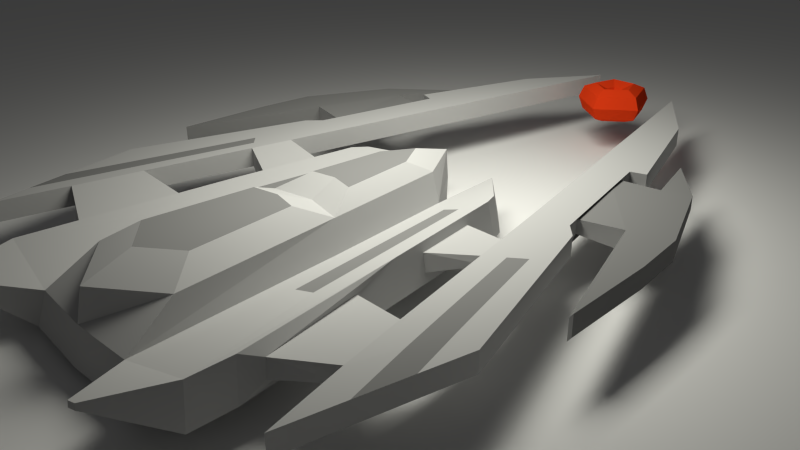 # Source: SpaceShip.blend  (saved by Blender 2.75.0; exported with 4.5.12 LTS)
import bpy
from mathutils import Matrix  # noqa: F401  (used for matrix-valued properties, if any)

bpy.ops.wm.read_factory_settings(use_empty=True)
scene = bpy.context.scene
scene.name = 'Scene'

# ---- collections
col_collection_1 = bpy.data.collections.new('Collection 1'); scene.collection.children.link(col_collection_1)

# ---- materials (node trees are filled in below, after node groups)
mat_material_004 = bpy.data.materials.new('Material.004')
mat_material_004.alpha_threshold = 0.0
mat_material_004.roughness = 0.5
mat_material_001 = bpy.data.materials.new('Material.001')
mat_material_001.alpha_threshold = 0.0
mat_material_001.roughness = 0.5
mat_material_002 = bpy.data.materials.new('Material.002')
mat_material_002.alpha_threshold = 0.0
mat_material_002.roughness = 0.5
mat_material_003 = bpy.data.materials.new('Material.003')
mat_material_003.alpha_threshold = 0.0
mat_material_003.roughness = 0.5

# ---- material node trees
mat_material_004.use_nodes = True; mat_material_004.node_tree.nodes.clear()
_N = mat_material_004.node_tree.nodes; _L = mat_material_004.node_tree.links
n0 = _N.new('ShaderNodeOutputMaterial'); n0.name = 'Material Output'; n0.location = (300, 300)
n1 = _N.new('ShaderNodeEmission'); n1.name = 'Emission'; n1.location = (10, 300)
n1.inputs[0].default_value = (0.8, 0.7947, 0.7157, 1.0)
n1.inputs[1].default_value = 13.4
_L.new(n1.outputs[0], n0.inputs[0])
n0.is_active_output = True
mat_material_001.use_nodes = True; mat_material_001.node_tree.nodes.clear()
_N = mat_material_001.node_tree.nodes; _L = mat_material_001.node_tree.links
n0 = _N.new('ShaderNodeOutputMaterial'); n0.name = 'Material Output'; n0.location = (300, 300)
n1 = _N.new('ShaderNodeBsdfDiffuse'); n1.name = 'Diffuse BSDF'; n1.location = (10, 300)
n1.inputs[0].default_value = (0.4969, 0.4969, 0.4969, 1.0)
_L.new(n1.outputs[0], n0.inputs[0])
n0.is_active_output = True
mat_material_002.use_nodes = True; mat_material_002.node_tree.nodes.clear()
_N = mat_material_002.node_tree.nodes; _L = mat_material_002.node_tree.links
n0 = _N.new('ShaderNodeOutputMaterial'); n0.name = 'Material Output'; n0.location = (300, 300)
n1 = _N.new('ShaderNodeBsdfDiffuse'); n1.name = 'Diffuse BSDF'; n1.location = (10, 300)
n1.inputs[0].default_value = (0.233, 0.233, 0.233, 1.0)
_L.new(n1.outputs[0], n0.inputs[0])
n0.is_active_output = True
mat_material_003.use_nodes = True; mat_material_003.node_tree.nodes.clear()
_N = mat_material_003.node_tree.nodes; _L = mat_material_003.node_tree.links
n0 = _N.new('ShaderNodeOutputMaterial'); n0.name = 'Material Output'; n0.location = (300, 300)
n1 = _N.new('ShaderNodeBsdfDiffuse'); n1.name = 'Diffuse BSDF'; n1.location = (10, 300)
n1.inputs[0].default_value = (0.8, 0.04866, 0.009034, 1.0)
_L.new(n1.outputs[0], n0.inputs[0])
n0.is_active_output = True

# ---- world
world_world = bpy.data.worlds.new('World'); scene.world = world_world
world_world.color = (0.05088, 0.05088, 0.05088)
world_world.use_sun_shadow = False
world_world.sun_shadow_jitter_overblur = 0.0
world_world.cycles.sampling_method = 'MANUAL'
world_world.cycles.sample_map_resolution = 256

# ---- cameras
cam_camera = bpy.data.cameras.new('Camera')
cam_camera.clip_end = 100.0
cam_camera.lens = 35.0
cam_camera.sensor_width = 32.0
cam_camera.sensor_height = 18.0
cam_camera.ortho_scale = 7.314
cam_camera.dof.focus_distance = 0.0

# ---- meshes
me_plane_001 = bpy.data.meshes.new('Plane.001')
me_plane_001.from_pydata([(-86.43, -86.43, -4.329), (86.43, -86.43, -4.329), (-86.43, 86.43, -4.329), (86.43, 86.43, -4.329)], [], [(0, 1, 3, 2)])
me_plane_001.use_remesh_preserve_volume = False
me_plane_001.use_remesh_preserve_attributes = False
me_plane_001.use_mirror_vertex_groups = False
me_plane_001.update()
me_plane = bpy.data.meshes.new('Plane')
me_plane.from_pydata([(-1.0, -4.911, 0.0), (1.0, -4.911, 0.0), (-1.0, 1.0, 0.0), (1.0, 1.0, 0.0)], [], [(0, 1, 3, 2)])
me_plane.materials.append(mat_material_004)
me_plane.use_remesh_preserve_volume = False
me_plane.use_remesh_preserve_attributes = False
me_plane.use_mirror_vertex_groups = False
me_plane.update()
me_cube_002 = bpy.data.meshes.new('Cube.002')
me_cube_002.from_pydata([(-1.332, 6.879, 0.04444), (-1.406, 6.92, 0.2473), (-1.584, 7.017, 0.3314), (-1.763, 7.114, 0.2473), (-1.836, 7.154, 0.04444), (-1.763, 7.114, -0.1585), (-1.584, 7.017, -0.2425), (-1.406, 6.92, -0.1585), (-1.428, 7.613, 0.04444), (-1.489, 7.555, 0.2473), (-1.636, 7.416, 0.3314), (-1.784, 7.276, 0.2473), (-1.845, 7.219, 0.04444), (-1.784, 7.276, -0.1585), (-1.636, 7.416, -0.2425), (-1.489, 7.555, -0.1585), (-2.155, 7.749, 0.04444), (-2.119, 7.673, 0.2473), (-2.032, 7.49, 0.3314), (-1.945, 7.307, 0.2473), (-1.909, 7.231, 0.04444), (-1.945, 7.307, -0.1585), (-2.032, 7.49, -0.2425), (-2.119, 7.673, -0.1585), (-2.509, 7.099, 0.04444), (-2.426, 7.11, 0.2473), (-2.225, 7.136, 0.3314), (-2.024, 7.163, 0.2473), (-1.94, 7.173, 0.04444), (-2.024, 7.163, -0.1585), (-2.225, 7.136, -0.2425), (-2.426, 7.11, -0.1585), (-2.001, 6.562, 0.04444), (-1.985, 6.644, 0.2473), (-1.948, 6.844, 0.3314), (-1.911, 7.043, 0.2473), (-1.895, 7.126, 0.04444), (-1.911, 7.043, -0.1585), (-1.948, 6.844, -0.2425), (-1.985, 6.644, -0.1585), (-1.0, -2.896, -0.2212), (-1.0, -2.896, 0.07219), (-1.0, 7.62, -0.2212), (-1.0, 7.62, 0.07219), (-0.07558, -0.8055, -0.2212), (-0.07558, -0.8055, 0.07219), (-0.4515, 6.321, -0.2212), (-0.4515, 6.321, 0.07219), (-1.0, 2.186, 0.07219), (-1.0, 2.186, -0.2212), (-0.4686, 2.182, 0.07219), (-0.4686, 2.182, -0.2212), (-1.0, 4.903, 0.07219), (-0.4664, 4.224, -0.2212), (-1.0, 4.903, -0.2212), (-0.4664, 4.224, 0.07219), (-1.0, 2.186, -0.2212), (-0.3209, 1.937, 0.07219), (-1.0, 2.186, 0.07219), (-0.3209, 1.937, -0.2212), (-1.0, 4.903, 0.07219), (-0.2245, 4.252, -0.2212), (-1.0, 4.903, -0.2212), (-0.2245, 4.252, 0.07219), (-0.6638, 3.962, 0.03112), (-0.5004, 2.472, 0.03112), (-0.5004, 2.472, -0.1801), (-0.6638, 3.962, -0.1801), (0.09571, 3.925, 0.03112), (0.1687, 2.425, 0.07638), (0.1687, 2.425, -0.2254), (0.09571, 3.925, -0.1801), (0.5177, 3.972, 0.03112), (0.7716, 2.491, 0.07638), (0.7716, 2.491, -0.2254), (0.5177, 3.972, -0.1801), (0.01356, 5.029, -0.04702), (0.01356, 5.029, -0.102), (0.0212, 5.031, -0.04702), (0.0212, 5.031, -0.102), (0.2646, 1.551, 0.07638), (0.2646, 1.551, -0.2254), (0.6827, 1.658, 0.07638), (0.6827, 1.658, -0.2254), (0.4122, 0.2043, 0.07638), (0.4122, 0.2043, -0.2254), (0.4254, 0.2911, 0.07638), (0.4254, 0.2911, -0.2254), (-6.936, -1.569, 0.2212), (-6.936, -1.569, -0.0722), (-2.459, 7.946, 0.2212), (-2.459, 7.946, -0.07219), (-6.883, 0.7158, 0.2212), (-6.883, 0.7158, -0.07219), (-3.508, 7.005, 0.2212), (-3.508, 7.005, -0.07219), (-4.772, 3.029, -0.07219), (-4.772, 3.029, 0.2212), (-5.255, 3.252, -0.07219), (-5.255, 3.252, 0.2212), (-3.616, 5.488, -0.07219), (-4.388, 5.101, 0.2212), (-3.616, 5.488, 0.2212), (-4.388, 5.101, -0.07219), (-4.772, 3.029, 0.2212), (-5.493, 3.093, -0.07219), (-4.772, 3.029, -0.07219), (-5.493, 3.093, 0.2212), (-3.616, 5.488, -0.07219), (-4.595, 5.228, 0.2212), (-3.616, 5.488, 0.2212), (-4.595, 5.228, -0.07219), (-4.321, 4.779, -0.03112), (-5.103, 3.5, -0.03112), (-5.103, 3.5, 0.1801), (-4.321, 4.779, 0.1801), (-5.023, 5.07, -0.03112), (-5.728, 3.743, -0.07638), (-5.728, 3.743, 0.2254), (-5.023, 5.07, 0.1801), (-5.386, 5.291, -0.03112), (-6.245, 4.06, -0.07638), (-6.245, 4.06, 0.2254), (-5.386, 5.291, 0.1801), (-4.479, 6.033, 0.04702), (-4.479, 6.033, 0.102), (-4.486, 6.038, 0.04702), (-4.486, 6.038, 0.102), (-6.187, 2.993, -0.07638), (-6.187, 2.993, 0.2254), (-6.52, 3.268, -0.07638), (-6.52, 3.268, 0.2254), (-6.894, 1.837, -0.07638), (-6.894, 1.837, 0.2254), (-6.869, 1.921, -0.07638), (-6.869, 1.921, 0.2254), (-4.097, -2.606, -0.6428), (-4.048, -2.387, 0.2944), (-2.825, 3.085, -0.6428), (-2.825, 3.085, 0.2944), (-3.024, -2.791, -0.6428), (-3.087, -1.949, 0.2944), (-2.309, 2.214, -0.6428), (-2.549, 2.268, 0.2944), (-3.024, -2.791, -0.6428), (-3.087, -1.949, 0.2944), (-4.07, -2.489, -0.1408), (-2.793, 3.078, -0.1408), (-2.437, 2.243, -0.1408), (-3.126, -2.646, -0.1408), (-1.622, 2.156, 0.1197), (-1.493, 2.127, -0.3823), (-2.097, -2.781, 0.1197), (-1.995, -2.926, -0.3823), (-2.77, -3.551, 0.09343), (-2.757, -3.57, 0.02813), (-2.636, -3.569, 0.1273), (-2.623, -3.588, 0.06201), (-2.269, 3.472, -0.1681), (-2.141, 3.443, -0.6701), (-1.671, 2.412, 0.09241), (-1.543, 2.383, -0.4096), (-2.475, -0.7545, -0.04844), (-2.161, 1.935, -0.04844), (-2.176, -0.7938, 0.02739), (-1.924, 1.91, 0.02739), (-3.367, 0.6598, 0.2944), (-3.388, 0.563, -0.6428), (-2.788, 0.3991, 0.2944), (-2.569, 0.2486, -0.6428), (-2.686, 0.3292, -0.1408), (-3.345, 0.6078, -0.1408), (-1.659, 0.1402, -0.3823), (-1.776, 0.2208, 0.1197), (-2.3, 0.743, -0.04844), (-2.035, 0.7114, 0.02739), (-1.622, 2.156, 0.1197), (-1.493, 2.127, -0.3823), (-1.97, -2.21, 0.1197), (-1.867, -2.356, -0.3823), (-1.659, 0.1402, -0.3823), (-1.776, 0.2208, 0.1197), (-1.842, -1.949, -0.02197), (-1.798, -2.012, -0.2406), (-1.749, -0.5323, -0.2406), (-1.8, -0.4972, -0.02197), (-1.63, 1.64, -0.0105), (-1.568, 1.626, -0.2521), (-1.648, 0.6697, -0.2521), (-1.704, 0.7085, -0.0105), (-1.014, -1.765, 0.09162), (-1.003, -1.781, -0.112), (-1.0, -0.8108, -0.112), (-1.013, -0.8016, 0.09162), (-1.004, 1.37, 0.0775), (-1.0, 1.367, -0.1913), (-0.9057, 0.8374, -0.008971), (-1.006, 0.864, 0.08079), (-5.146, -2.317, -0.6428), (-4.73, -1.581, 0.2944), (-3.662, 2.517, -0.6428), (-3.422, 2.463, 0.2944), (-5.146, -2.317, -0.6428), (-4.73, -1.581, 0.2944), (-2.856, 3.093, -0.1408), (-3.534, 2.488, -0.1408), (-4.992, -2.229, -0.1408), (-4.309, 2.756, 0.1197), (-4.437, 2.785, -0.3823), (-5.98, -1.913, 0.1197), (-6.135, -2.001, -0.3823), (-5.699, -2.896, 0.09343), (-5.72, -2.908, 0.02813), (-5.828, -2.855, 0.1273), (-5.848, -2.867, 0.06201), (-3.163, 3.672, -0.1681), (-3.291, 3.7, -0.6701), (-4.155, 2.967, 0.09241), (-4.284, 2.996, -0.4096), (-4.776, -0.2404, -0.04844), (-3.915, 2.327, -0.04844), (-5.063, -0.1484, 0.02739), (-4.14, 2.405, 0.02739), (-4.002, 0.6704, 0.2944), (-4.264, 0.6273, -0.6428), (-4.123, 0.6504, -0.1408), (-3.408, 0.6219, -0.1408), (-5.133, 0.9167, -0.3823), (-4.993, 0.9397, 0.1197), (-4.296, 1.189, -0.04844), (-4.549, 1.273, 0.02739), (-4.309, 2.756, 0.1197), (-4.437, 2.785, -0.3823), (-5.98, -1.913, 0.1197), (-6.135, -2.001, -0.3823), (-5.133, 0.9167, -0.3823), (-4.993, 0.9397, 0.1197), (-5.856, -1.051, -0.02197), (-5.924, -1.09, -0.2406), (-5.338, 0.27, -0.2406), (-5.277, 0.28, -0.02197), (-4.521, 2.286, -0.0105), (-4.583, 2.3, -0.2521), (-4.918, 1.401, -0.2521), (-4.85, 1.412, -0.0105), (-6.498, -0.6392, 0.2212), (-6.498, -0.6392, -0.07219), (-6.078, 0.2545, -0.07219), (-6.078, 0.2545, 0.2212), (-5.117, 2.296, 0.2212), (-5.117, 2.296, -0.07219), (-5.386, 1.724, -0.07219), (-5.386, 1.724, 0.2212), (-0.1304, -0.1923, 0.07219), (-0.1304, -0.1923, -0.2212), (-0.1779, 0.3379, -0.2212), (-0.1779, 0.3379, 0.07219), (-0.2576, 1.229, -0.2212), (-0.2576, 1.229, 0.07219), (-0.2818, 1.5, -0.2212), (-0.2818, 1.5, 0.07219), (-5.887, 2.418, -0.07219), (-5.887, 2.418, 0.2212), (-5.715, 2.713, 0.2212), (-5.715, 2.713, -0.07219), (-6.332, 1.658, -0.07219), (-6.332, 1.658, 0.2212), (-6.602, 1.196, -0.07219), (-6.602, 1.196, 0.2212), (-3.115, -0.007529, 0.5327), (-3.303, -1.485, 0.5327), (-3.908, -1.761, 0.5327), (-3.479, 0.1566, 0.5327), (-3.879, 0.1632, 0.5327), (-4.337, -1.254, 0.5327), (-3.281, 1.044, 0.4829), (-2.962, 2.469, 0.4829), (-2.801, 1.989, 0.4829), (-2.941, 0.8908, 0.4829), (-3.654, 1.05, 0.4829), (-3.313, 2.103, 0.4829), (-0.7985, 7.143, 0.07219), (-0.7985, 7.143, -0.2212), (-0.6605, -2.128, 0.07219), (-0.6605, -2.128, -0.2212), (-0.8048, 2.185, 0.07219), (-0.8048, 2.185, -0.2212), (-0.804, 4.654, 0.07219), (-0.804, 4.654, -0.2212), (-0.7505, 2.095, -0.2212), (-0.7505, 2.095, 0.07219), (-0.7152, 4.664, 0.07219), (-0.7152, 4.664, -0.2212), (-0.698, -0.3889, -0.1521), (-0.7064, -0.3831, 0.08448), (-0.6824, -1.198, -0.1521), (-0.6897, -1.187, 0.08448), (-0.7385, 1.417, 0.07555), (-0.6676, 0.9812, -0.08693), (-0.7362, 1.416, -0.2023), (-0.731, 0.9981, 0.07763), (-0.625, 6.732, 0.07219), (-0.368, -1.467, -0.2212), (-0.6367, 2.183, -0.2212), (-0.6352, 4.439, -0.2212), (-0.5357, 2.016, -0.2212), (-0.4698, 4.458, -0.2212), (-0.4379, -0.02551, -0.1866), (-0.4064, -0.695, -0.1866), (-0.4626, 1.105, -0.1541), (-0.509, 1.458, -0.2118), (-0.625, 6.732, -0.2212), (-0.368, -1.467, 0.07219), (-0.6367, 2.183, 0.07219), (-0.6352, 4.439, 0.07219), (-0.5357, 2.016, 0.07219), (-0.4698, 4.458, 0.07219), (-0.4421, -0.02262, 0.07834), (-0.4101, -0.6898, 0.07834), (-0.5101, 1.458, 0.07387), (-0.4943, 1.114, 0.07491), (-2.986, 7.473, -0.07219), (-2.986, 7.473, 0.2212), (-6.909, -0.4214, -0.07219), (-6.909, -0.4214, 0.2212), (-5.015, 3.141, -0.07219), (-5.015, 3.141, 0.2212), (-4.003, 5.293, -0.07219), (-4.003, 5.293, 0.2212), (-5.134, 3.061, 0.2212), (-5.134, 3.061, -0.07219), (-4.108, 5.357, -0.07219), (-4.108, 5.357, 0.2212), (-5.638, 2.073, 0.2212), (-5.418, 2.506, -0.07219), (-5.638, 2.073, -0.07219), (-5.418, 2.506, 0.2212), (-6.205, 0.9597, -0.07219), (-6.55, 0.2829, -0.07219), (-6.205, 0.9597, 0.2212), (-6.55, 0.2829, 0.2212), (-2.723, 7.709, 0.2212), (-6.923, -0.9953, -0.0722), (-4.894, 3.085, -0.07219), (-3.81, 5.39, -0.07219), (-4.953, 3.045, -0.07219), (-3.862, 5.422, -0.07219), (-5.268, 2.401, -0.07219), (-5.512, 1.899, -0.07219), (-6.142, 0.6071, -0.07219), (-6.524, -0.1781, -0.07219), (-2.723, 7.709, -0.07219), (-6.923, -0.9953, 0.2212), (-4.894, 3.085, 0.2212), (-3.81, 5.39, 0.2212), (-4.953, 3.045, 0.2212), (-3.862, 5.422, 0.2212), (-5.512, 1.899, 0.2212), (-5.268, 2.401, 0.2212), (-6.142, 0.6071, 0.2212), (-6.524, -0.1781, 0.2212)], [(145, 144), (203, 202)], [(0, 8, 9, 1), (1, 9, 10, 2), (2, 10, 11, 3), (3, 11, 12, 4), (4, 12, 13, 5), (5, 13, 14, 6), (6, 14, 15, 7), (0, 7, 15, 8), (8, 16, 17, 9), (9, 17, 18, 10), (10, 18, 19, 11), (11, 19, 20, 12), (12, 20, 21, 13), (13, 21, 22, 14), (14, 22, 23, 15), (15, 23, 16, 8), (16, 24, 25, 17), (17, 25, 26, 18), (18, 26, 27, 19), (19, 27, 28, 20), (20, 28, 29, 21), (21, 29, 30, 22), (22, 30, 31, 23), (23, 31, 24, 16), (24, 32, 33, 25), (25, 33, 34, 26), (26, 34, 35, 27), (27, 35, 36, 28), (28, 36, 37, 29), (29, 37, 38, 30), (30, 38, 39, 31), (31, 39, 32, 24), (32, 0, 1, 33), (33, 1, 2, 34), (34, 2, 3, 35), (35, 3, 4, 36), (36, 4, 5, 37), (37, 5, 6, 38), (38, 6, 7, 39), (39, 7, 0, 32), (60, 43, 42, 62), (301, 47, 46, 311), (253, 45, 44, 254), (283, 41, 40, 284), (306, 311, 46, 61), (291, 281, 43, 60), (290, 285, 48, 58), (305, 303, 51, 59), (55, 50, 65, 64), (58, 48, 49, 56), (63, 55, 53, 61), (285, 287, 52, 48), (303, 304, 53, 51), (48, 52, 54, 49), (41, 190, 191, 40), (50, 57, 59, 51), (47, 63, 61, 46), (287, 291, 60, 52), (304, 306, 61, 53), (52, 60, 62, 54), (67, 64, 68, 71), (51, 53, 67, 66), (53, 55, 64, 67), (50, 51, 66, 65), (70, 71, 75, 74), (65, 66, 70, 69), (66, 67, 71, 70), (64, 65, 69, 68), (72, 73, 74, 75), (68, 69, 73, 72), (68, 72, 78, 76), (70, 74, 83, 81), (77, 76, 78, 79), (72, 75, 79, 78), (71, 68, 76, 77), (75, 71, 77, 79), (82, 80, 84, 86), (74, 73, 82, 83), (73, 69, 80, 82), (69, 70, 81, 80), (84, 85, 87, 86), (83, 82, 86, 87), (81, 83, 87, 85), (80, 81, 85, 84), (108, 91, 90, 110), (321, 95, 94, 322), (267, 93, 92, 268), (342, 89, 88, 352), (332, 322, 94, 109), (346, 351, 91, 108), (345, 343, 96, 106), (329, 326, 99, 107), (103, 98, 113, 112), (106, 96, 97, 104), (111, 103, 101, 109), (343, 344, 100, 96), (326, 328, 101, 99), (96, 100, 102, 97), (250, 106, 104, 249), (348, 347, 250, 251), (98, 105, 107, 99), (95, 111, 109, 94), (344, 346, 108, 100), (328, 332, 109, 101), (100, 108, 110, 102), (115, 112, 116, 119), (99, 101, 115, 114), (101, 103, 112, 115), (98, 99, 114, 113), (118, 119, 123, 122), (113, 114, 118, 117), (114, 115, 119, 118), (112, 113, 117, 116), (120, 121, 122, 123), (116, 117, 121, 120), (116, 120, 126, 124), (118, 122, 131, 129), (125, 124, 126, 127), (120, 123, 127, 126), (119, 116, 124, 125), (123, 119, 125, 127), (130, 128, 132, 134), (122, 121, 130, 131), (121, 117, 128, 130), (117, 118, 129, 128), (132, 133, 135, 134), (131, 130, 134, 135), (129, 131, 135, 133), (128, 129, 133, 132), (171, 147, 138, 167), (147, 148, 142, 138), (169, 142, 151, 172), (149, 146, 136, 140), (167, 138, 142, 169), (139, 201, 280, 276), (141, 137, 146, 149), (168, 141, 149, 170), (139, 143, 148, 147), (166, 139, 147, 171), (150, 173, 181, 176), (170, 149, 162, 174), (142, 148, 158, 159), (140, 153, 157, 155), (154, 155, 157, 156), (153, 152, 156, 157), (152, 149, 154, 156), (149, 140, 155, 154), (159, 158, 160, 161), (151, 142, 159, 161), (150, 151, 161, 160), (148, 150, 160, 158), (174, 162, 164, 175), (149, 152, 164, 162), (150, 148, 163, 165), (173, 150, 165, 175), (152, 173, 175, 164), (163, 174, 175, 165), (148, 170, 174, 163), (153, 172, 180, 179), (137, 166, 171, 146), (143, 168, 170, 148), (168, 166, 272, 269), (136, 167, 169, 140), (140, 169, 172, 153), (146, 171, 167, 136), (180, 181, 185, 184), (181, 180, 188, 189), (152, 153, 179, 178), (173, 152, 178, 181), (172, 151, 177, 180), (151, 150, 176, 177), (182, 183, 191, 190), (179, 180, 184, 183), (181, 178, 182, 185), (178, 179, 183, 182), (189, 188, 196, 197), (180, 177, 187, 188), (177, 176, 186, 187), (176, 181, 189, 186), (193, 190, 191, 192), (184, 185, 193, 192), (183, 184, 192, 191), (185, 182, 190, 193), (194, 197, 196, 195), (188, 187, 195, 196), (186, 189, 197, 194), (187, 186, 194, 195), (137, 146, 226, 166), (224, 227, 208, 200), (146, 136, 167, 226), (226, 167, 138, 204), (141, 168, 269, 270), (199, 206, 146, 137), (223, 225, 206, 199), (166, 168, 278, 275), (166, 226, 204, 139), (207, 231, 236, 228), (225, 229, 219, 206), (200, 216, 215, 205), (198, 212, 214, 210), (211, 213, 214, 212), (210, 214, 213, 209), (209, 213, 211, 206), (206, 211, 212, 198), (216, 218, 217, 215), (208, 218, 216, 200), (207, 217, 218, 208), (205, 215, 217, 207), (229, 230, 221, 219), (206, 219, 221, 209), (207, 222, 220, 205), (228, 230, 222, 207), (209, 221, 230, 228), (220, 222, 230, 229), (205, 220, 229, 225), (210, 234, 235, 227), (136, 198, 224, 167), (201, 205, 225, 223), (139, 204, 205, 201), (198, 210, 227, 224), (167, 224, 200, 138), (235, 239, 240, 236), (236, 244, 243, 235), (209, 233, 234, 210), (228, 236, 233, 209), (227, 235, 232, 208), (208, 232, 231, 207), (237, 245, 246, 238), (234, 238, 239, 235), (236, 240, 237, 233), (233, 237, 238, 234), (244, 252, 251, 243), (235, 243, 242, 232), (232, 242, 241, 231), (231, 241, 244, 236), (248, 247, 246, 245), (239, 247, 248, 240), (238, 246, 247, 239), (240, 248, 245, 237), (249, 250, 251, 252), (243, 251, 250, 242), (241, 249, 252, 244), (242, 250, 249, 241), (194, 58, 56, 195), (296, 294, 193, 190), (256, 253, 254, 255), (258, 256, 255, 257), (308, 307, 255, 254), (283, 296, 190, 41), (302, 308, 254, 44), (193, 197, 196, 192), (260, 258, 257, 259), (300, 297, 194, 197), (57, 260, 259, 59), (307, 309, 257, 255), (297, 290, 58, 194), (309, 310, 259, 257), (294, 300, 197, 193), (310, 305, 59, 259), (333, 336, 263, 262), (264, 261, 262, 263), (105, 264, 263, 107), (247, 251, 252, 248), (347, 345, 106, 250), (336, 329, 107, 263), (340, 339, 266, 268), (89, 246, 245, 88), (350, 349, 247, 246), (261, 265, 266, 262), (342, 350, 246, 89), (265, 267, 268, 266), (349, 348, 251, 247), (339, 333, 262, 266), (324, 340, 268, 92), (206, 198, 136, 146), (204, 138, 200, 205), (270, 269, 272, 271), (274, 271, 272, 273), (137, 141, 270, 271), (166, 223, 273, 272), (199, 137, 271, 274), (223, 199, 274, 273), (278, 277, 276, 275), (279, 275, 276, 280), (223, 166, 275, 279), (143, 139, 276, 277), (201, 223, 279, 280), (168, 143, 277, 278), (195, 56, 289, 299), (317, 320, 300, 294), (196, 195, 299, 298), (319, 315, 290, 297), (192, 196, 298, 293), (320, 319, 297, 300), (40, 191, 295, 284), (312, 318, 296, 283), (191, 192, 293, 295), (318, 317, 294, 296), (54, 62, 292, 288), (314, 316, 291, 287), (49, 54, 288, 286), (313, 314, 287, 285), (56, 49, 286, 289), (315, 313, 285, 290), (316, 301, 281, 291), (62, 42, 282, 292), (312, 283, 284, 302), (43, 281, 282, 42), (45, 312, 302, 44), (63, 47, 301, 316), (57, 50, 313, 315), (50, 55, 314, 313), (55, 63, 316, 314), (253, 256, 317, 318), (45, 253, 318, 312), (258, 260, 319, 320), (260, 57, 315, 319), (256, 258, 320, 317), (299, 289, 305, 310), (298, 299, 310, 309), (293, 298, 309, 307), (284, 295, 308, 302), (295, 293, 307, 308), (288, 292, 306, 304), (286, 288, 304, 303), (289, 286, 303, 305), (292, 282, 311, 306), (281, 301, 311, 282), (352, 360, 340, 324), (359, 357, 333, 339), (265, 261, 335, 337), (93, 267, 338, 323), (267, 265, 337, 338), (360, 359, 339, 340), (358, 355, 329, 336), (264, 105, 330, 334), (357, 358, 336, 333), (354, 356, 332, 328), (103, 111, 331, 327), (261, 264, 334, 335), (353, 354, 328, 326), (98, 103, 327, 325), (355, 353, 326, 329), (105, 98, 325, 330), (111, 95, 321, 331), (356, 341, 322, 332), (93, 323, 324, 92), (351, 321, 322, 341), (91, 351, 341, 90), (110, 90, 341, 356), (104, 97, 353, 355), (97, 102, 354, 353), (102, 110, 356, 354), (252, 249, 358, 357), (249, 104, 355, 358), (245, 248, 359, 360), (248, 252, 357, 359), (88, 245, 360, 352), (337, 335, 348, 349), (323, 338, 350, 342), (338, 337, 349, 350), (334, 330, 345, 347), (327, 331, 346, 344), (335, 334, 347, 348), (325, 327, 344, 343), (330, 325, 343, 345), (331, 321, 351, 346), (323, 342, 352, 324)])
me_cube_002.polygons.foreach_set('material_index', [2, 2, 2, 2, 2, 2, 2, 2, 2, 2, 2, 2, 2, 2, 2, 2, 2, 2, 2, 2, 2, 2, 2, 2, 2, 2, 2, 2, 2, 2, 2, 2, 2, 2, 2, 2, 2, 2, 2, 2, 0, 0, 0, 0, 0, 0, 0, 0, 1, 0, 0, 0, 1, 1, 0, 0, 0, 0, 0, 0, 0, 1, 0, 0, 1, 0, 1, 1, 1, 1, 1, 1, 0, 1, 1, 1, 1, 1, 1, 1, 0, 1, 1, 1, 0, 0, 0, 0, 0, 0, 0, 0, 1, 0, 0, 0, 0, 0, 0, 0, 0, 0, 0, 0, 0, 0, 1, 0, 0, 1, 0, 1, 1, 1, 1, 1, 1, 0, 1, 1, 1, 1, 1, 1, 1, 0, 1, 1, 1, 0, 0, 0, 0, 0, 0, 0, 0, 0, 0, 0, 0, 0, 0, 0, 0, 0, 0, 0, 0, 0, 0, 1, 0, 0, 0, 0, 1, 0, 0, 0, 0, 0, 0, 0, 0, 0, 0, 0, 0, 0, 0, 0, 0, 0, 0, 0, 0, 0, 0, 0, 0, 0, 0, 0, 0, 0, 0, 0, 0, 0, 0, 0, 0, 0, 0, 0, 0, 0, 0, 0, 0, 0, 0, 0, 0, 0, 0, 0, 1, 0, 0, 0, 0, 1, 0, 0, 0, 0, 0, 0, 0, 0, 0, 0, 0, 0, 0, 0, 0, 0, 0, 0, 0, 0, 0, 0, 0, 0, 0, 0, 0, 0, 0, 0, 0, 0, 0, 0, 0, 0, 0, 0, 0, 0, 0, 0, 0, 0, 0, 0, 0, 0, 0, 0, 0, 0, 0, 0, 0, 0, 0, 0, 0, 0, 0, 0, 1, 1, 0, 0, 0, 0, 1, 1, 0, 0, 0, 0, 0, 1, 0, 0, 0, 0, 0, 1, 0, 1, 0, 0, 1, 0, 0, 0, 0, 0, 0, 0, 0, 0, 0, 0, 0, 0, 0, 0, 0, 0, 0, 0, 0, 0, 0, 0, 1, 0, 0, 0, 1, 1, 0, 0, 0, 1, 0, 0, 0, 0, 0, 0, 0, 0, 0, 0, 0, 0, 0, 0, 0, 0, 0, 0, 0, 0, 0, 0, 0, 0, 0, 0, 0, 0, 0, 0, 0, 0, 0, 0])
me_cube_002.materials.append(mat_material_001)
me_cube_002.materials.append(mat_material_002)
me_cube_002.materials.append(mat_material_003)
me_cube_002.use_remesh_preserve_volume = False
me_cube_002.use_remesh_preserve_attributes = False
me_cube_002.use_mirror_vertex_groups = False
me_cube_002.update()

# ---- objects
ob_plane_001 = bpy.data.objects.new('Plane.001', me_plane_001)
ob_plane = bpy.data.objects.new('Plane', me_plane)
ob_cube_001 = bpy.data.objects.new('Cube.001', me_cube_002)
ob_camera = bpy.data.objects.new('Camera', cam_camera)

# ---- transforms, parenting, visibility, modifiers, constraints
ob_plane_001.location = (6.996, 12.88, 3.459)
ob_plane_001.lineart.crease_threshold = 0.0
ob_plane.location = (0.6778, 5.806, 4.372)
ob_plane.lineart.crease_threshold = 0.0
ob_cube_001.location = (3.705, 2.024, -0.03276)
ob_cube_001.rotation_euler = (0.0, -0.0, 0.2199)
ob_cube_001.scale = (1.08, 1.08, 1.08)
ob_cube_001.lineart.crease_threshold = 0.0
ob_camera.location = (8.866, -4.679, 5.344)
ob_camera.rotation_euler = (1.109, 0.01082, 0.8149)
ob_camera.lock_rotations_4d = False
ob_camera.empty_display_type = 'ARROWS'
ob_camera.color = (0.0, 0.0, 0.0, 0.0)
ob_camera.display_type = 'WIRE'
ob_camera.lineart.crease_threshold = 0.0

# ---- collection membership
col_collection_1.objects.link(ob_plane_001)
col_collection_1.objects.link(ob_plane)
col_collection_1.objects.link(ob_cube_001)
col_collection_1.objects.link(ob_camera)

# ---- scene / render settings (as saved in the file)
scene.camera = ob_camera
scene.frame_start = 1; scene.frame_end = 250; scene.frame_set(1)
scene.render.engine = 'CYCLES'
scene.render.resolution_percentage = 50
scene.render.dither_intensity = 0.0
scene.cycles.use_denoising = False
scene.cycles.samples = 10
scene.cycles.sampling_pattern = 'TABULATED_SOBOL'
scene.cycles.light_sampling_threshold = 0.0
scene.cycles.use_adaptive_sampling = False
scene.cycles.use_light_tree = False
scene.cycles.blur_glossy = 0.0
scene.cycles.pixel_filter_type = 'GAUSSIAN'
scene.cycles.sample_clamp_indirect = 0.0
scene.view_settings.view_transform = 'Standard'
bpy.context.view_layer.update()
